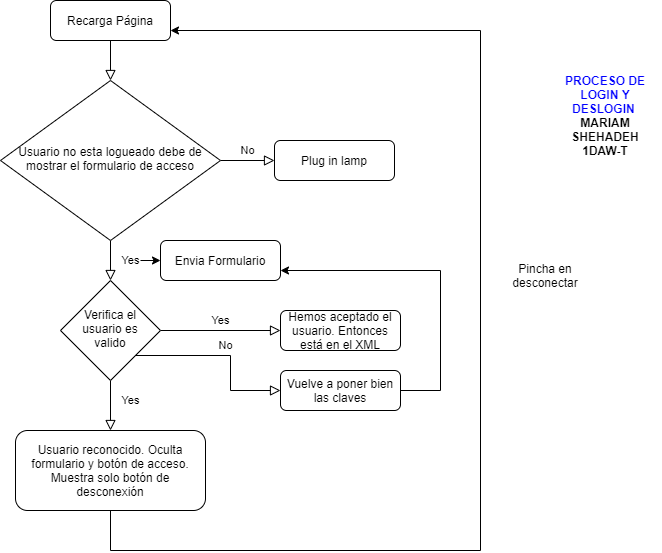

The diagram above was exported from draw.io. Its source (the exported page's mxGraphModel, read from the mxfile embedded in the PNG):
<mxGraphModel dx="1483" dy="701" grid="1" gridSize="10" guides="1" tooltips="1" connect="1" arrows="1" fold="1" page="1" pageScale="1" pageWidth="827" pageHeight="1169" math="0" shadow="0">
  <root>
    <mxCell id="WIyWlLk6GJQsqaUBKTNV-0" />
    <mxCell id="WIyWlLk6GJQsqaUBKTNV-1" parent="WIyWlLk6GJQsqaUBKTNV-0" />
    <mxCell id="WIyWlLk6GJQsqaUBKTNV-2" value="" style="rounded=0;html=1;jettySize=auto;orthogonalLoop=1;fontSize=11;endArrow=block;endFill=0;endSize=8;strokeWidth=1;shadow=0;labelBackgroundColor=none;edgeStyle=orthogonalEdgeStyle;" parent="WIyWlLk6GJQsqaUBKTNV-1" source="WIyWlLk6GJQsqaUBKTNV-3" target="WIyWlLk6GJQsqaUBKTNV-6" edge="1">
      <mxGeometry relative="1" as="geometry" />
    </mxCell>
    <mxCell id="WIyWlLk6GJQsqaUBKTNV-3" value="Recarga Página" style="rounded=1;whiteSpace=wrap;html=1;fontSize=12;glass=0;strokeWidth=1;shadow=0;" parent="WIyWlLk6GJQsqaUBKTNV-1" vertex="1">
      <mxGeometry x="130" y="10" width="120" height="40" as="geometry" />
    </mxCell>
    <mxCell id="WIyWlLk6GJQsqaUBKTNV-4" value="Yes" style="rounded=0;html=1;jettySize=auto;orthogonalLoop=1;fontSize=11;endArrow=block;endFill=0;endSize=8;strokeWidth=1;shadow=0;labelBackgroundColor=none;edgeStyle=orthogonalEdgeStyle;" parent="WIyWlLk6GJQsqaUBKTNV-1" source="WIyWlLk6GJQsqaUBKTNV-6" target="WIyWlLk6GJQsqaUBKTNV-10" edge="1">
      <mxGeometry y="20" relative="1" as="geometry">
        <mxPoint as="offset" />
      </mxGeometry>
    </mxCell>
    <mxCell id="WIyWlLk6GJQsqaUBKTNV-5" value="No" style="edgeStyle=orthogonalEdgeStyle;rounded=0;html=1;jettySize=auto;orthogonalLoop=1;fontSize=11;endArrow=block;endFill=0;endSize=8;strokeWidth=1;shadow=0;labelBackgroundColor=none;" parent="WIyWlLk6GJQsqaUBKTNV-1" source="WIyWlLk6GJQsqaUBKTNV-6" target="WIyWlLk6GJQsqaUBKTNV-7" edge="1">
      <mxGeometry y="10" relative="1" as="geometry">
        <mxPoint as="offset" />
      </mxGeometry>
    </mxCell>
    <mxCell id="WIyWlLk6GJQsqaUBKTNV-6" value="Usuario no esta logueado debe de mostrar el formulario de acceso" style="rhombus;whiteSpace=wrap;html=1;shadow=0;fontFamily=Helvetica;fontSize=12;align=center;strokeWidth=1;spacing=6;spacingTop=-4;" parent="WIyWlLk6GJQsqaUBKTNV-1" vertex="1">
      <mxGeometry x="80" y="90" width="220" height="160" as="geometry" />
    </mxCell>
    <mxCell id="WIyWlLk6GJQsqaUBKTNV-7" value="Plug in lamp" style="rounded=1;whiteSpace=wrap;html=1;fontSize=12;glass=0;strokeWidth=1;shadow=0;" parent="WIyWlLk6GJQsqaUBKTNV-1" vertex="1">
      <mxGeometry x="354" y="150" width="120" height="40" as="geometry" />
    </mxCell>
    <mxCell id="WIyWlLk6GJQsqaUBKTNV-8" value="Yes" style="rounded=0;html=1;jettySize=auto;orthogonalLoop=1;fontSize=11;endArrow=block;endFill=0;endSize=8;strokeWidth=1;shadow=0;labelBackgroundColor=none;edgeStyle=orthogonalEdgeStyle;" parent="WIyWlLk6GJQsqaUBKTNV-1" source="WIyWlLk6GJQsqaUBKTNV-10" target="WIyWlLk6GJQsqaUBKTNV-11" edge="1">
      <mxGeometry x="-0.2" y="20" relative="1" as="geometry">
        <mxPoint as="offset" />
      </mxGeometry>
    </mxCell>
    <mxCell id="WIyWlLk6GJQsqaUBKTNV-9" value="Yes" style="edgeStyle=orthogonalEdgeStyle;rounded=0;html=1;jettySize=auto;orthogonalLoop=1;fontSize=11;endArrow=block;endFill=0;endSize=8;strokeWidth=1;shadow=0;labelBackgroundColor=none;" parent="WIyWlLk6GJQsqaUBKTNV-1" source="WIyWlLk6GJQsqaUBKTNV-10" target="WIyWlLk6GJQsqaUBKTNV-12" edge="1">
      <mxGeometry y="10" relative="1" as="geometry">
        <mxPoint as="offset" />
      </mxGeometry>
    </mxCell>
    <mxCell id="WIyWlLk6GJQsqaUBKTNV-10" value="Verifica el usuario es valido" style="rhombus;whiteSpace=wrap;html=1;shadow=0;fontFamily=Helvetica;fontSize=12;align=center;strokeWidth=1;spacing=6;spacingTop=-4;" parent="WIyWlLk6GJQsqaUBKTNV-1" vertex="1">
      <mxGeometry x="140" y="290" width="100" height="100" as="geometry" />
    </mxCell>
    <mxCell id="WIyWlLk6GJQsqaUBKTNV-11" value="Usuario reconocido. Oculta formulario y botón de acceso. Muestra solo botón de desconexión" style="rounded=1;whiteSpace=wrap;html=1;fontSize=12;glass=0;strokeWidth=1;shadow=0;" parent="WIyWlLk6GJQsqaUBKTNV-1" vertex="1">
      <mxGeometry x="95" y="440" width="190" height="80" as="geometry" />
    </mxCell>
    <mxCell id="WIyWlLk6GJQsqaUBKTNV-12" value="Hemos aceptado el usuario. Entonces está en el XML" style="rounded=1;whiteSpace=wrap;html=1;fontSize=12;glass=0;strokeWidth=1;shadow=0;" parent="WIyWlLk6GJQsqaUBKTNV-1" vertex="1">
      <mxGeometry x="360" y="320" width="120" height="40" as="geometry" />
    </mxCell>
    <mxCell id="mAW-AABfjjqs-c3Q24O2-1" value="" style="endArrow=classic;html=1;" edge="1" parent="WIyWlLk6GJQsqaUBKTNV-1">
      <mxGeometry width="50" height="50" relative="1" as="geometry">
        <mxPoint x="220" y="270" as="sourcePoint" />
        <mxPoint x="240" y="270" as="targetPoint" />
      </mxGeometry>
    </mxCell>
    <mxCell id="mAW-AABfjjqs-c3Q24O2-2" value="Envia Formulario" style="rounded=1;whiteSpace=wrap;html=1;fontSize=12;glass=0;strokeWidth=1;shadow=0;" vertex="1" parent="WIyWlLk6GJQsqaUBKTNV-1">
      <mxGeometry x="240" y="250" width="120" height="40" as="geometry" />
    </mxCell>
    <mxCell id="mAW-AABfjjqs-c3Q24O2-4" value="" style="endArrow=none;html=1;" edge="1" parent="WIyWlLk6GJQsqaUBKTNV-1">
      <mxGeometry width="50" height="50" relative="1" as="geometry">
        <mxPoint x="190" y="560" as="sourcePoint" />
        <mxPoint x="190" y="520" as="targetPoint" />
      </mxGeometry>
    </mxCell>
    <mxCell id="mAW-AABfjjqs-c3Q24O2-5" value="" style="endArrow=none;html=1;" edge="1" parent="WIyWlLk6GJQsqaUBKTNV-1">
      <mxGeometry width="50" height="50" relative="1" as="geometry">
        <mxPoint x="190" y="560" as="sourcePoint" />
        <mxPoint x="560" y="560" as="targetPoint" />
      </mxGeometry>
    </mxCell>
    <mxCell id="mAW-AABfjjqs-c3Q24O2-6" value="" style="endArrow=none;html=1;" edge="1" parent="WIyWlLk6GJQsqaUBKTNV-1">
      <mxGeometry width="50" height="50" relative="1" as="geometry">
        <mxPoint x="560" y="560" as="sourcePoint" />
        <mxPoint x="560" y="40" as="targetPoint" />
      </mxGeometry>
    </mxCell>
    <mxCell id="mAW-AABfjjqs-c3Q24O2-7" value="" style="endArrow=classic;html=1;entryX=1;entryY=0.75;entryDx=0;entryDy=0;" edge="1" parent="WIyWlLk6GJQsqaUBKTNV-1" target="WIyWlLk6GJQsqaUBKTNV-3">
      <mxGeometry width="50" height="50" relative="1" as="geometry">
        <mxPoint x="560" y="40" as="sourcePoint" />
        <mxPoint x="440" y="60" as="targetPoint" />
      </mxGeometry>
    </mxCell>
    <mxCell id="mAW-AABfjjqs-c3Q24O2-8" value="Pincha en desconectar" style="text;html=1;strokeColor=none;fillColor=none;align=center;verticalAlign=middle;whiteSpace=wrap;rounded=0;" vertex="1" parent="WIyWlLk6GJQsqaUBKTNV-1">
      <mxGeometry x="570" y="260" width="110" height="50" as="geometry" />
    </mxCell>
    <mxCell id="mAW-AABfjjqs-c3Q24O2-9" value="Vuelve a poner bien las claves" style="rounded=1;whiteSpace=wrap;html=1;fontSize=12;glass=0;strokeWidth=1;shadow=0;" vertex="1" parent="WIyWlLk6GJQsqaUBKTNV-1">
      <mxGeometry x="360" y="380" width="120" height="40" as="geometry" />
    </mxCell>
    <mxCell id="mAW-AABfjjqs-c3Q24O2-10" value="No" style="edgeStyle=orthogonalEdgeStyle;rounded=0;html=1;jettySize=auto;orthogonalLoop=1;fontSize=11;endArrow=block;endFill=0;endSize=8;strokeWidth=1;shadow=0;labelBackgroundColor=none;entryX=0;entryY=0.5;entryDx=0;entryDy=0;exitX=1;exitY=1;exitDx=0;exitDy=0;" edge="1" parent="WIyWlLk6GJQsqaUBKTNV-1" source="WIyWlLk6GJQsqaUBKTNV-10" target="mAW-AABfjjqs-c3Q24O2-9">
      <mxGeometry y="10" relative="1" as="geometry">
        <mxPoint as="offset" />
        <mxPoint x="310" y="180" as="sourcePoint" />
        <mxPoint x="364" y="180" as="targetPoint" />
        <Array as="points">
          <mxPoint x="310" y="365" />
          <mxPoint x="310" y="400" />
        </Array>
      </mxGeometry>
    </mxCell>
    <mxCell id="mAW-AABfjjqs-c3Q24O2-12" value="" style="endArrow=none;html=1;exitX=1;exitY=0.5;exitDx=0;exitDy=0;" edge="1" parent="WIyWlLk6GJQsqaUBKTNV-1" source="mAW-AABfjjqs-c3Q24O2-9">
      <mxGeometry width="50" height="50" relative="1" as="geometry">
        <mxPoint x="430" y="380" as="sourcePoint" />
        <mxPoint x="520" y="400" as="targetPoint" />
      </mxGeometry>
    </mxCell>
    <mxCell id="mAW-AABfjjqs-c3Q24O2-13" value="" style="endArrow=none;html=1;" edge="1" parent="WIyWlLk6GJQsqaUBKTNV-1">
      <mxGeometry width="50" height="50" relative="1" as="geometry">
        <mxPoint x="520" y="400" as="sourcePoint" />
        <mxPoint x="520" y="280" as="targetPoint" />
      </mxGeometry>
    </mxCell>
    <mxCell id="mAW-AABfjjqs-c3Q24O2-14" value="" style="endArrow=classic;html=1;entryX=1;entryY=0.75;entryDx=0;entryDy=0;" edge="1" parent="WIyWlLk6GJQsqaUBKTNV-1" target="mAW-AABfjjqs-c3Q24O2-2">
      <mxGeometry width="50" height="50" relative="1" as="geometry">
        <mxPoint x="520" y="280" as="sourcePoint" />
        <mxPoint x="520" y="290" as="targetPoint" />
      </mxGeometry>
    </mxCell>
    <mxCell id="mAW-AABfjjqs-c3Q24O2-15" value="&lt;b&gt;&lt;font color=&quot;#0000ff&quot;&gt;PROCESO DE LOGIN Y DESLOGIN&amp;nbsp;&lt;/font&gt;&lt;br&gt;MARIAM SHEHADEH&lt;br&gt;1DAW-T&lt;/b&gt;" style="text;html=1;strokeColor=none;fillColor=none;align=center;verticalAlign=middle;whiteSpace=wrap;rounded=0;" vertex="1" parent="WIyWlLk6GJQsqaUBKTNV-1">
      <mxGeometry x="630" y="60" width="110" height="130" as="geometry" />
    </mxCell>
  </root>
</mxGraphModel>